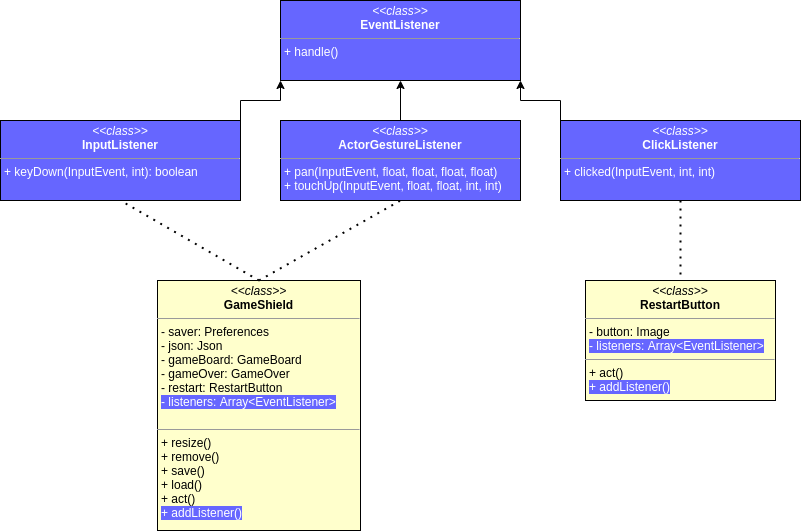

The diagram above was exported from draw.io. Its source (the exported page's mxGraphModel, read from the mxfile embedded in the PNG):
<mxGraphModel dx="1422" dy="770" grid="1" gridSize="10" guides="1" tooltips="1" connect="1" arrows="1" fold="1" page="1" pageScale="1" pageWidth="583" pageHeight="827" math="0" shadow="0">
  <root>
    <mxCell id="WIyWlLk6GJQsqaUBKTNV-0" />
    <mxCell id="WIyWlLk6GJQsqaUBKTNV-1" parent="WIyWlLk6GJQsqaUBKTNV-0" />
    <mxCell id="7buOq1fNBiSLkZ7nG2TR-11" value="&lt;p style=&quot;margin: 0px ; margin-top: 4px ; text-align: center&quot;&gt;&lt;i&gt;&amp;lt;&amp;lt;class&amp;gt;&amp;gt;&lt;/i&gt;&lt;br&gt;&lt;b&gt;GameShield&lt;/b&gt;&lt;/p&gt;&lt;hr size=&quot;1&quot;&gt;&lt;p style=&quot;margin: 0px ; margin-left: 4px&quot;&gt;- saver: Preferences&lt;/p&gt;&lt;p style=&quot;margin: 0px ; margin-left: 4px&quot;&gt;- json: Json&lt;/p&gt;&lt;p style=&quot;margin: 0px ; margin-left: 4px&quot;&gt;- gameBoard: GameBoard&lt;/p&gt;&lt;p style=&quot;margin: 0px ; margin-left: 4px&quot;&gt;- gameOver: GameOver&lt;/p&gt;&lt;p style=&quot;margin: 0px ; margin-left: 4px&quot;&gt;- restart: RestartButton&lt;/p&gt;&lt;p style=&quot;margin: 0px ; margin-left: 4px&quot;&gt;&lt;span style=&quot;color: rgb(255 , 255 , 255) ; background-color: rgb(102 , 102 , 255)&quot;&gt;- listeners: Array&amp;lt;EventListener&amp;gt;&lt;/span&gt;&lt;br&gt;&lt;/p&gt;&lt;div&gt;&lt;span style=&quot;color: rgb(255 , 255 , 255) ; background-color: rgb(102 , 102 , 255)&quot;&gt;&lt;br&gt;&lt;/span&gt;&lt;/div&gt;&lt;hr size=&quot;1&quot;&gt;&lt;p style=&quot;margin: 0px ; margin-left: 4px&quot;&gt;&lt;span&gt;+ resize()&lt;/span&gt;&lt;/p&gt;&lt;p style=&quot;margin: 0px ; margin-left: 4px&quot;&gt;+ remove()&lt;/p&gt;&lt;p style=&quot;margin: 0px ; margin-left: 4px&quot;&gt;+ save()&lt;/p&gt;&lt;p style=&quot;margin: 0px ; margin-left: 4px&quot;&gt;+ load()&lt;/p&gt;&lt;p style=&quot;margin: 0px 0px 0px 4px&quot;&gt;+ act()&lt;/p&gt;&lt;p style=&quot;margin: 0px 0px 0px 4px&quot;&gt;&lt;span style=&quot;background-color: rgb(102 , 102 , 255)&quot;&gt;&lt;font color=&quot;#ffffff&quot;&gt;+ addListener()&lt;/font&gt;&lt;/span&gt;&lt;/p&gt;&lt;p style=&quot;margin: 0px 0px 0px 4px&quot;&gt;&lt;br&gt;&lt;/p&gt;&lt;p style=&quot;margin: 0px ; margin-left: 4px&quot;&gt;&lt;br&gt;&lt;/p&gt;" style="verticalAlign=top;align=left;overflow=fill;fontSize=12;fontFamily=Helvetica;html=1;fillColor=#FFFFCC;" parent="WIyWlLk6GJQsqaUBKTNV-1" vertex="1">
      <mxGeometry x="197" y="320" width="203" height="250" as="geometry" />
    </mxCell>
    <mxCell id="z8H4EdLlY_IKvPDjQP1j-15" value="&lt;p style=&quot;margin: 0px ; margin-top: 4px ; text-align: center&quot;&gt;&lt;i&gt;&amp;lt;&amp;lt;class&amp;gt;&amp;gt;&lt;/i&gt;&lt;br&gt;&lt;b&gt;RestartButton&lt;/b&gt;&lt;/p&gt;&lt;hr size=&quot;1&quot;&gt;&lt;p style=&quot;margin: 0px ; margin-left: 4px&quot;&gt;- button: Image&lt;/p&gt;&lt;p style=&quot;margin: 0px ; margin-left: 4px&quot;&gt;&lt;span style=&quot;color: rgb(255 , 255 , 255) ; background-color: rgb(102 , 102 , 255)&quot;&gt;- listeners: Array&amp;lt;EventListener&amp;gt;&lt;/span&gt;&lt;br&gt;&lt;/p&gt;&lt;hr size=&quot;1&quot;&gt;&lt;p style=&quot;margin: 0px ; margin-left: 4px&quot;&gt;+ act()&lt;br&gt;&lt;/p&gt;&lt;p style=&quot;margin: 0px ; margin-left: 4px&quot;&gt;&lt;span style=&quot;color: rgb(255 , 255 , 255) ; background-color: rgb(102 , 102 , 255)&quot;&gt;+ addListener()&lt;/span&gt;&lt;br&gt;&lt;/p&gt;" style="verticalAlign=top;align=left;overflow=fill;fontSize=12;fontFamily=Helvetica;html=1;fillColor=#FFFFCC;" parent="WIyWlLk6GJQsqaUBKTNV-1" vertex="1">
      <mxGeometry x="625" y="320" width="190" height="120" as="geometry" />
    </mxCell>
    <mxCell id="r2VM2wsg_9zbaT0aNLAb-0" value="&lt;p style=&quot;margin: 0px ; margin-top: 4px ; text-align: center&quot;&gt;&lt;i&gt;&amp;lt;&amp;lt;class&amp;gt;&amp;gt;&lt;/i&gt;&lt;br&gt;&lt;b&gt;EventListener&lt;/b&gt;&lt;/p&gt;&lt;hr size=&quot;1&quot;&gt;&lt;p style=&quot;margin: 0px ; margin-left: 4px&quot;&gt;+ handle()&lt;/p&gt;" style="verticalAlign=top;align=left;overflow=fill;fontSize=12;fontFamily=Helvetica;html=1;fillColor=#6666FF;fontColor=#FFFFFF;" parent="WIyWlLk6GJQsqaUBKTNV-1" vertex="1">
      <mxGeometry x="320" y="40" width="240" height="80" as="geometry" />
    </mxCell>
    <mxCell id="r2VM2wsg_9zbaT0aNLAb-6" style="edgeStyle=orthogonalEdgeStyle;rounded=0;orthogonalLoop=1;jettySize=auto;html=1;exitX=1;exitY=0;exitDx=0;exitDy=0;entryX=0;entryY=1;entryDx=0;entryDy=0;fontColor=#FFFFFF;" parent="WIyWlLk6GJQsqaUBKTNV-1" source="r2VM2wsg_9zbaT0aNLAb-1" target="r2VM2wsg_9zbaT0aNLAb-0" edge="1">
      <mxGeometry relative="1" as="geometry" />
    </mxCell>
    <mxCell id="r2VM2wsg_9zbaT0aNLAb-1" value="&lt;p style=&quot;margin: 0px ; margin-top: 4px ; text-align: center&quot;&gt;&lt;i&gt;&amp;lt;&amp;lt;class&amp;gt;&amp;gt;&lt;/i&gt;&lt;br&gt;&lt;b&gt;InputListener&lt;/b&gt;&lt;/p&gt;&lt;hr size=&quot;1&quot;&gt;&lt;p style=&quot;margin: 0px ; margin-left: 4px&quot;&gt;+ keyDown(InputEvent, int): boolean&lt;/p&gt;" style="verticalAlign=top;align=left;overflow=fill;fontSize=12;fontFamily=Helvetica;html=1;fontColor=#FFFFFF;fillColor=#6666FF;" parent="WIyWlLk6GJQsqaUBKTNV-1" vertex="1">
      <mxGeometry x="40" y="160" width="240" height="80" as="geometry" />
    </mxCell>
    <mxCell id="r2VM2wsg_9zbaT0aNLAb-4" value="" style="edgeStyle=orthogonalEdgeStyle;rounded=0;orthogonalLoop=1;jettySize=auto;html=1;fontColor=#FFFFFF;" parent="WIyWlLk6GJQsqaUBKTNV-1" source="r2VM2wsg_9zbaT0aNLAb-2" target="r2VM2wsg_9zbaT0aNLAb-0" edge="1">
      <mxGeometry relative="1" as="geometry" />
    </mxCell>
    <mxCell id="r2VM2wsg_9zbaT0aNLAb-2" value="&lt;p style=&quot;margin: 0px ; margin-top: 4px ; text-align: center&quot;&gt;&lt;i&gt;&amp;lt;&amp;lt;class&amp;gt;&amp;gt;&lt;/i&gt;&lt;br&gt;&lt;b&gt;ActorGestureListener&lt;/b&gt;&lt;/p&gt;&lt;hr size=&quot;1&quot;&gt;&lt;p style=&quot;margin: 0px ; margin-left: 4px&quot;&gt;+ pan(InputEvent, float, float, float, float)&lt;/p&gt;&lt;p style=&quot;margin: 0px ; margin-left: 4px&quot;&gt;+ touchUp(InputEvent, float, float, int, int)&lt;/p&gt;" style="verticalAlign=top;align=left;overflow=fill;fontSize=12;fontFamily=Helvetica;html=1;fontColor=#FFFFFF;fillColor=#6666FF;" parent="WIyWlLk6GJQsqaUBKTNV-1" vertex="1">
      <mxGeometry x="320" y="160" width="240" height="80" as="geometry" />
    </mxCell>
    <mxCell id="r2VM2wsg_9zbaT0aNLAb-5" style="edgeStyle=orthogonalEdgeStyle;rounded=0;orthogonalLoop=1;jettySize=auto;html=1;exitX=0;exitY=0;exitDx=0;exitDy=0;entryX=1;entryY=1;entryDx=0;entryDy=0;fontColor=#FFFFFF;" parent="WIyWlLk6GJQsqaUBKTNV-1" source="r2VM2wsg_9zbaT0aNLAb-3" target="r2VM2wsg_9zbaT0aNLAb-0" edge="1">
      <mxGeometry relative="1" as="geometry" />
    </mxCell>
    <mxCell id="r2VM2wsg_9zbaT0aNLAb-3" value="&lt;p style=&quot;margin: 0px ; margin-top: 4px ; text-align: center&quot;&gt;&lt;i&gt;&amp;lt;&amp;lt;class&amp;gt;&amp;gt;&lt;/i&gt;&lt;br&gt;&lt;b&gt;ClickListener&lt;/b&gt;&lt;/p&gt;&lt;hr size=&quot;1&quot;&gt;&lt;p style=&quot;margin: 0px ; margin-left: 4px&quot;&gt;+ clicked(InputEvent, int, int)&lt;/p&gt;" style="verticalAlign=top;align=left;overflow=fill;fontSize=12;fontFamily=Helvetica;html=1;fontColor=#FFFFFF;fillColor=#6666FF;" parent="WIyWlLk6GJQsqaUBKTNV-1" vertex="1">
      <mxGeometry x="600" y="160" width="240" height="80" as="geometry" />
    </mxCell>
    <mxCell id="r2VM2wsg_9zbaT0aNLAb-8" value="" style="endArrow=none;dashed=1;html=1;dashPattern=1 3;strokeWidth=2;fontColor=#FFFFFF;entryX=0.5;entryY=0;entryDx=0;entryDy=0;exitX=0.5;exitY=1;exitDx=0;exitDy=0;" parent="WIyWlLk6GJQsqaUBKTNV-1" source="r2VM2wsg_9zbaT0aNLAb-3" target="z8H4EdLlY_IKvPDjQP1j-15" edge="1">
      <mxGeometry width="50" height="50" relative="1" as="geometry">
        <mxPoint x="620" y="390" as="sourcePoint" />
        <mxPoint x="670" y="340" as="targetPoint" />
      </mxGeometry>
    </mxCell>
    <mxCell id="r2VM2wsg_9zbaT0aNLAb-9" value="" style="endArrow=none;dashed=1;html=1;dashPattern=1 3;strokeWidth=2;fontColor=#FFFFFF;exitX=0.5;exitY=0;exitDx=0;exitDy=0;entryX=0.5;entryY=1;entryDx=0;entryDy=0;" parent="WIyWlLk6GJQsqaUBKTNV-1" source="7buOq1fNBiSLkZ7nG2TR-11" target="r2VM2wsg_9zbaT0aNLAb-2" edge="1">
      <mxGeometry width="50" height="50" relative="1" as="geometry">
        <mxPoint x="620" y="390" as="sourcePoint" />
        <mxPoint x="670" y="340" as="targetPoint" />
      </mxGeometry>
    </mxCell>
    <mxCell id="r2VM2wsg_9zbaT0aNLAb-10" value="" style="endArrow=none;dashed=1;html=1;dashPattern=1 3;strokeWidth=2;fontColor=#FFFFFF;exitX=0.5;exitY=0;exitDx=0;exitDy=0;entryX=0.5;entryY=1;entryDx=0;entryDy=0;" parent="WIyWlLk6GJQsqaUBKTNV-1" source="7buOq1fNBiSLkZ7nG2TR-11" target="r2VM2wsg_9zbaT0aNLAb-1" edge="1">
      <mxGeometry width="50" height="50" relative="1" as="geometry">
        <mxPoint x="620" y="390" as="sourcePoint" />
        <mxPoint x="670" y="340" as="targetPoint" />
      </mxGeometry>
    </mxCell>
  </root>
</mxGraphModel>